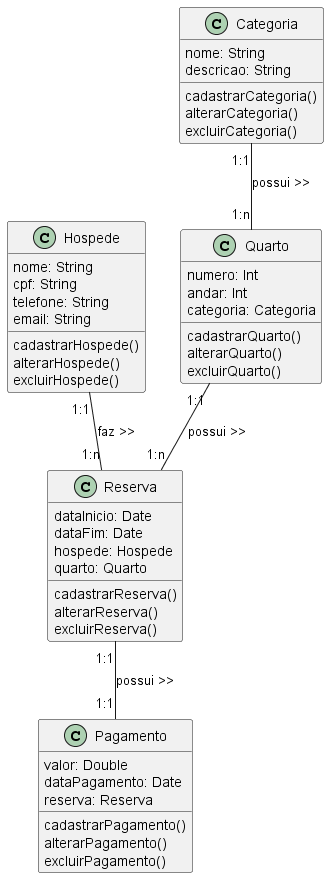

The diagram above was rendered by PlantUML. Its source (embedded in the PNG):
@startuml Sistema De Reservas Hotel
class Hospede {
    nome: String
    cpf: String
    telefone: String
    email: String
    cadastrarHospede()
    alterarHospede()
    excluirHospede()
}

class Quarto {
    numero: Int
    andar: Int
    categoria: Categoria
    cadastrarQuarto()
    alterarQuarto()
    excluirQuarto()
}

class Categoria {
    nome: String
    descricao: String
    cadastrarCategoria()
    alterarCategoria()
    excluirCategoria()
}

class Reserva {
    dataInicio: Date
    dataFim: Date
    hospede: Hospede
    quarto: Quarto
    cadastrarReserva()
    alterarReserva()
    excluirReserva()
}

class Pagamento {
    valor: Double
    dataPagamento: Date
    reserva: Reserva
    cadastrarPagamento()
    alterarPagamento()
    excluirPagamento()
}

Hospede "1:1" -- "1:n" Reserva: faz >>
Quarto "1:1" -- "1:n" Reserva: possui >>
Categoria "1:1" -- "1:n" Quarto: possui >>
Reserva "1:1" -- "1:1" Pagamento: possui >>

@enduml